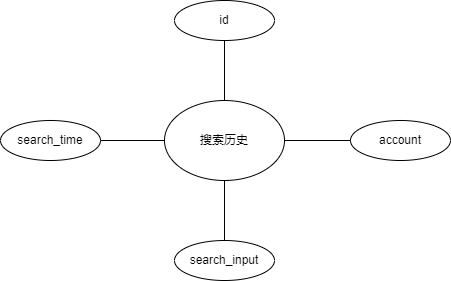

The diagram above was exported from draw.io. Its source (the exported page's mxGraphModel, read from the mxfile embedded in the PNG):
<mxGraphModel dx="365" dy="815" grid="1" gridSize="10" guides="1" tooltips="1" connect="1" arrows="1" fold="1" page="1" pageScale="1" pageWidth="827" pageHeight="1169" math="0" shadow="0">
  <root>
    <mxCell id="0" />
    <mxCell id="1" parent="0" />
    <mxCell id="9FDF6ZNSmriecf9IDzDd-1" value="搜索历史" style="ellipse;whiteSpace=wrap;html=1;" vertex="1" parent="1">
      <mxGeometry x="354" y="300" width="120" height="80" as="geometry" />
    </mxCell>
    <mxCell id="9FDF6ZNSmriecf9IDzDd-2" value="id" style="ellipse;whiteSpace=wrap;html=1;align=center;" vertex="1" parent="1">
      <mxGeometry x="364" y="200" width="100" height="40" as="geometry" />
    </mxCell>
    <mxCell id="9FDF6ZNSmriecf9IDzDd-3" value="search_input" style="ellipse;whiteSpace=wrap;html=1;align=center;" vertex="1" parent="1">
      <mxGeometry x="364" y="440" width="100" height="40" as="geometry" />
    </mxCell>
    <mxCell id="9FDF6ZNSmriecf9IDzDd-4" value="account" style="ellipse;whiteSpace=wrap;html=1;align=center;" vertex="1" parent="1">
      <mxGeometry x="540" y="320" width="100" height="40" as="geometry" />
    </mxCell>
    <mxCell id="9FDF6ZNSmriecf9IDzDd-5" value="search_time" style="ellipse;whiteSpace=wrap;html=1;align=center;" vertex="1" parent="1">
      <mxGeometry x="190" y="320" width="100" height="40" as="geometry" />
    </mxCell>
    <mxCell id="9FDF6ZNSmriecf9IDzDd-6" value="" style="endArrow=none;html=1;rounded=0;entryX=0;entryY=0.5;entryDx=0;entryDy=0;exitX=1;exitY=0.5;exitDx=0;exitDy=0;" edge="1" parent="1" source="9FDF6ZNSmriecf9IDzDd-1" target="9FDF6ZNSmriecf9IDzDd-4">
      <mxGeometry width="50" height="50" relative="1" as="geometry">
        <mxPoint x="410" y="430" as="sourcePoint" />
        <mxPoint x="460" y="380" as="targetPoint" />
      </mxGeometry>
    </mxCell>
    <mxCell id="9FDF6ZNSmriecf9IDzDd-7" value="" style="endArrow=none;html=1;rounded=0;entryX=0.5;entryY=1;entryDx=0;entryDy=0;exitX=0.5;exitY=0;exitDx=0;exitDy=0;" edge="1" parent="1" source="9FDF6ZNSmriecf9IDzDd-3" target="9FDF6ZNSmriecf9IDzDd-1">
      <mxGeometry width="50" height="50" relative="1" as="geometry">
        <mxPoint x="410" y="430" as="sourcePoint" />
        <mxPoint x="460" y="380" as="targetPoint" />
      </mxGeometry>
    </mxCell>
    <mxCell id="9FDF6ZNSmriecf9IDzDd-8" value="" style="endArrow=none;html=1;rounded=0;entryX=0.5;entryY=1;entryDx=0;entryDy=0;exitX=0.5;exitY=0;exitDx=0;exitDy=0;" edge="1" parent="1" source="9FDF6ZNSmriecf9IDzDd-1" target="9FDF6ZNSmriecf9IDzDd-2">
      <mxGeometry width="50" height="50" relative="1" as="geometry">
        <mxPoint x="410" y="430" as="sourcePoint" />
        <mxPoint x="460" y="380" as="targetPoint" />
      </mxGeometry>
    </mxCell>
    <mxCell id="9FDF6ZNSmriecf9IDzDd-9" value="" style="endArrow=none;html=1;rounded=0;entryX=1;entryY=0.5;entryDx=0;entryDy=0;exitX=0;exitY=0.5;exitDx=0;exitDy=0;" edge="1" parent="1" source="9FDF6ZNSmriecf9IDzDd-1" target="9FDF6ZNSmriecf9IDzDd-5">
      <mxGeometry width="50" height="50" relative="1" as="geometry">
        <mxPoint x="410" y="430" as="sourcePoint" />
        <mxPoint x="460" y="380" as="targetPoint" />
      </mxGeometry>
    </mxCell>
  </root>
</mxGraphModel>